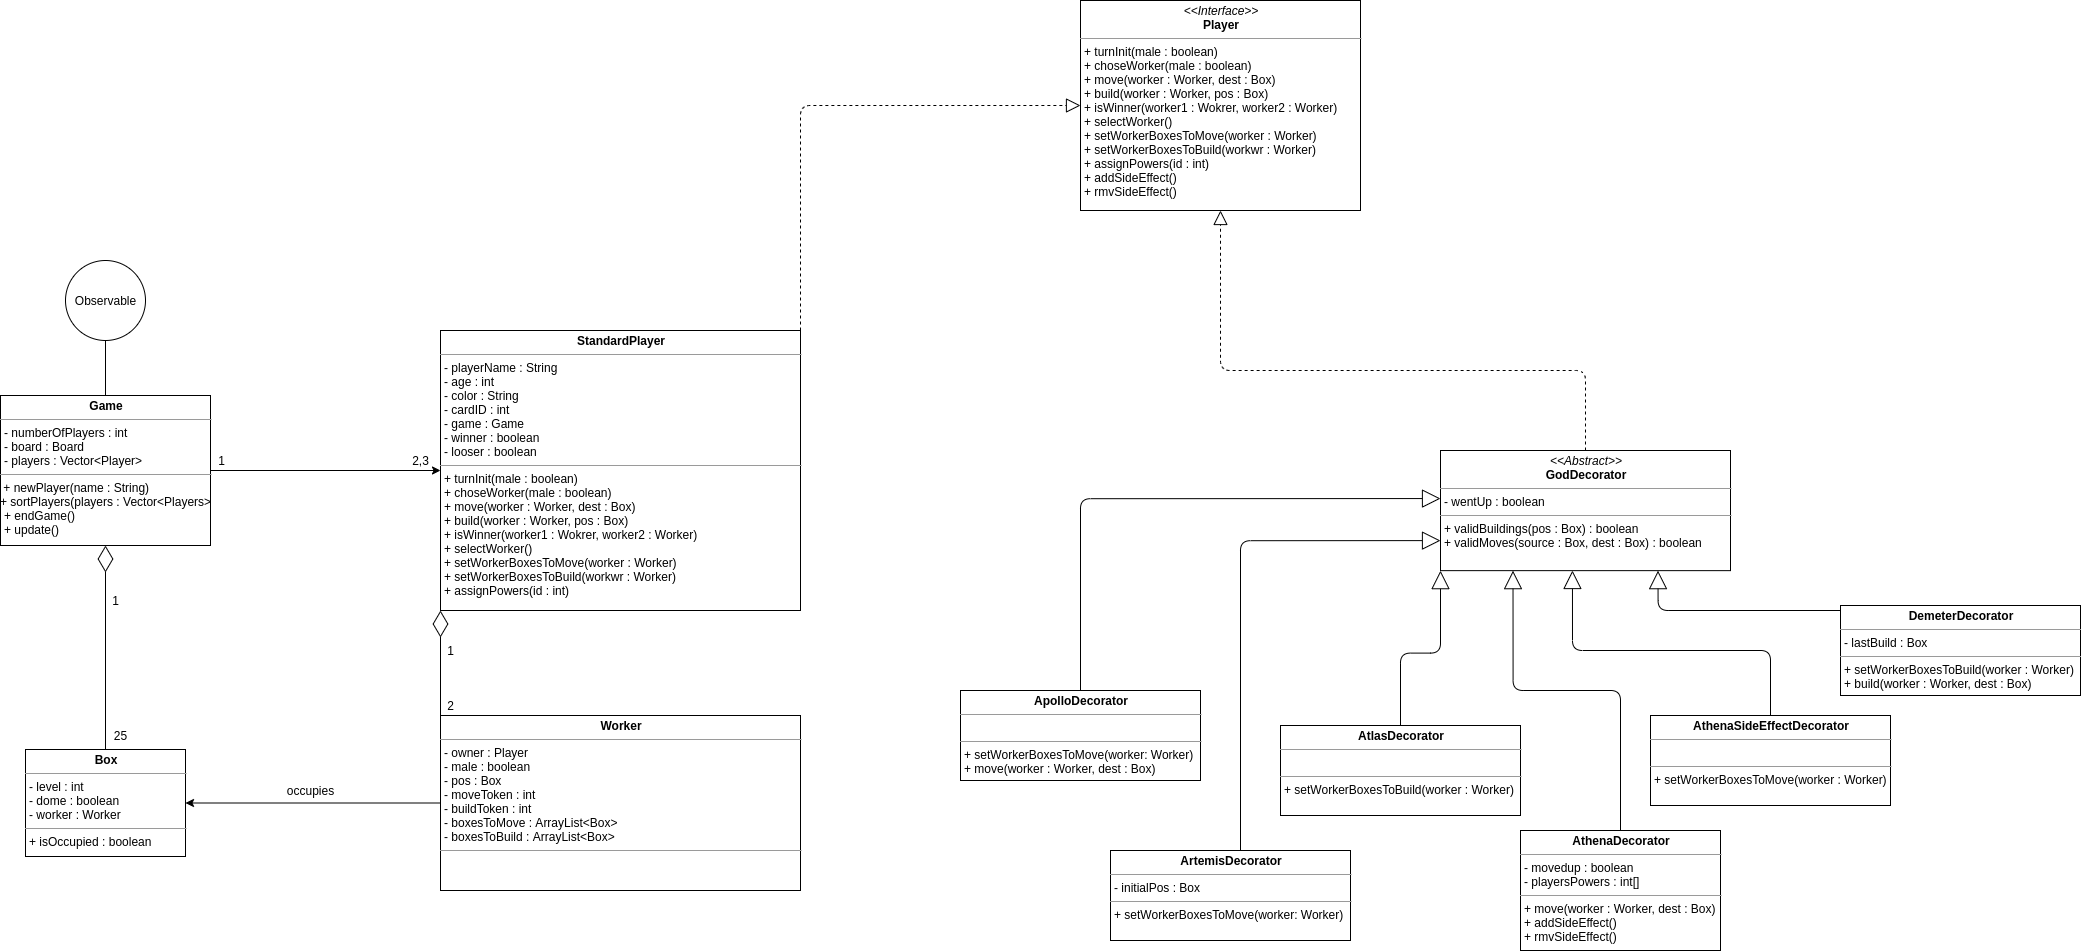

The diagram above was exported from draw.io. Its source (the exported page's mxGraphModel, read from the mxfile embedded in the PNG):
<mxGraphModel dx="3724" dy="2056" grid="1" gridSize="10" guides="1" tooltips="1" connect="1" arrows="1" fold="1" page="0" pageScale="1" pageWidth="850" pageHeight="1100" background="#ffffff" math="0" shadow="0">
  <root>
    <mxCell id="0" />
    <mxCell id="1" parent="0" />
    <mxCell id="W8kRJQtaLE-w0gOTPUCg-30" style="edgeStyle=orthogonalEdgeStyle;rounded=1;orthogonalLoop=1;jettySize=auto;html=1;exitX=1;exitY=0;exitDx=0;exitDy=0;entryX=0;entryY=0.5;entryDx=0;entryDy=0;dashed=1;endFill=0;endArrow=block;endSize=12;" edge="1" parent="1" source="-T5z2wJiawhf6_zraV3G-15" target="om9sep1PS0gbNUnfqXI7-7">
      <mxGeometry relative="1" as="geometry" />
    </mxCell>
    <mxCell id="-T5z2wJiawhf6_zraV3G-15" value="&lt;p style=&quot;margin: 0px ; margin-top: 4px ; text-align: center&quot;&gt;&lt;b&gt;StandardPlayer&lt;/b&gt;&lt;/p&gt;&lt;hr size=&quot;1&quot;&gt;&lt;p style=&quot;margin: 0px ; margin-left: 4px&quot;&gt;- playerName : String&lt;br style=&quot;padding: 0px ; margin: 0px&quot;&gt;- age : int&lt;br style=&quot;padding: 0px ; margin: 0px&quot;&gt;- color : String&lt;br style=&quot;padding: 0px ; margin: 0px&quot;&gt;- cardID : int&lt;/p&gt;&lt;p style=&quot;margin: 0px ; margin-left: 4px&quot;&gt;- game : Game&lt;/p&gt;&lt;p style=&quot;margin: 0px ; margin-left: 4px&quot;&gt;- winner : boolean&lt;/p&gt;&lt;p style=&quot;margin: 0px ; margin-left: 4px&quot;&gt;- looser : boolean&lt;/p&gt;&lt;hr size=&quot;1&quot;&gt;&lt;p style=&quot;margin: 0px 0px 0px 4px&quot;&gt;+ turnInit(male : boolean)&lt;/p&gt;&lt;p style=&quot;margin: 0px 0px 0px 4px&quot;&gt;+ choseWorker(male : boolean)&lt;/p&gt;&lt;p style=&quot;margin: 0px 0px 0px 4px&quot;&gt;+ move(worker : Worker, dest : Box)&lt;br&gt;&lt;/p&gt;&lt;p style=&quot;margin: 0px 0px 0px 4px&quot;&gt;+ build(worker : Worker, pos : Box)&lt;/p&gt;&lt;p style=&quot;margin: 0px 0px 0px 4px&quot;&gt;+ isWinner(worker1 : Wokrer, worker2 : Worker)&lt;/p&gt;&lt;p style=&quot;margin: 0px 0px 0px 4px&quot;&gt;+ selectWorker()&lt;br&gt;&lt;/p&gt;&lt;p style=&quot;margin: 0px 0px 0px 4px&quot;&gt;+ setWorkerBoxesToMove(worker : Worker)&lt;/p&gt;&lt;p style=&quot;margin: 0px 0px 0px 4px&quot;&gt;+ setWorkerBoxesToBuild(workwr : Worker)&lt;/p&gt;&lt;p style=&quot;margin: 0px 0px 0px 4px&quot;&gt;+ assignPowers(id : int)&lt;/p&gt;" style="verticalAlign=top;align=left;overflow=fill;fontSize=12;fontFamily=Helvetica;html=1;" parent="1" vertex="1">
      <mxGeometry x="40" y="80" width="360" height="280" as="geometry" />
    </mxCell>
    <mxCell id="W8kRJQtaLE-w0gOTPUCg-9" style="edgeStyle=orthogonalEdgeStyle;rounded=0;orthogonalLoop=1;jettySize=auto;html=1;entryX=1;entryY=0.5;entryDx=0;entryDy=0;" edge="1" parent="1" source="-T5z2wJiawhf6_zraV3G-28" target="-T5z2wJiawhf6_zraV3G-53">
      <mxGeometry relative="1" as="geometry" />
    </mxCell>
    <mxCell id="W8kRJQtaLE-w0gOTPUCg-17" style="edgeStyle=orthogonalEdgeStyle;rounded=1;orthogonalLoop=1;jettySize=auto;html=1;exitX=0;exitY=0;exitDx=0;exitDy=0;entryX=0;entryY=1;entryDx=0;entryDy=0;endFill=0;endArrow=diamondThin;endSize=24;" edge="1" parent="1" source="-T5z2wJiawhf6_zraV3G-28" target="-T5z2wJiawhf6_zraV3G-15">
      <mxGeometry relative="1" as="geometry" />
    </mxCell>
    <mxCell id="-T5z2wJiawhf6_zraV3G-28" value="&lt;p style=&quot;margin: 0px ; margin-top: 4px ; text-align: center&quot;&gt;&lt;b&gt;Worker&lt;/b&gt;&lt;/p&gt;&lt;hr size=&quot;1&quot;&gt;&lt;p style=&quot;margin: 0px ; margin-left: 4px&quot;&gt;- owner : Player&lt;/p&gt;&lt;p style=&quot;margin: 0px ; margin-left: 4px&quot;&gt;&lt;span&gt;- male : boolean&lt;/span&gt;&lt;br&gt;&lt;/p&gt;&lt;p style=&quot;margin: 0px ; margin-left: 4px&quot;&gt;- pos : Box&lt;/p&gt;&lt;p style=&quot;margin: 0px ; margin-left: 4px&quot;&gt;- moveToken : int&lt;/p&gt;&lt;p style=&quot;margin: 0px ; margin-left: 4px&quot;&gt;- buildToken : int&lt;/p&gt;&lt;p style=&quot;margin: 0px ; margin-left: 4px&quot;&gt;- boxesToMove : ArrayList&amp;lt;Box&amp;gt;&lt;/p&gt;&lt;p style=&quot;margin: 0px ; margin-left: 4px&quot;&gt;- boxesToBuild : ArrayList&amp;lt;Box&amp;gt;&lt;br&gt;&lt;/p&gt;&lt;hr size=&quot;1&quot;&gt;&lt;p style=&quot;margin: 0px ; margin-left: 4px&quot;&gt;&lt;br&gt;&lt;/p&gt;" style="verticalAlign=top;align=left;overflow=fill;fontSize=12;fontFamily=Helvetica;html=1;" parent="1" vertex="1">
      <mxGeometry x="40" y="465" width="360" height="175" as="geometry" />
    </mxCell>
    <mxCell id="W8kRJQtaLE-w0gOTPUCg-34" style="edgeStyle=orthogonalEdgeStyle;rounded=1;orthogonalLoop=1;jettySize=auto;html=1;entryX=0;entryY=0.4;entryDx=0;entryDy=0;entryPerimeter=0;endFill=0;endArrow=block;endSize=16;" edge="1" parent="1" source="-T5z2wJiawhf6_zraV3G-35" target="-T5z2wJiawhf6_zraV3G-55">
      <mxGeometry relative="1" as="geometry">
        <Array as="points">
          <mxPoint x="680" y="248" />
        </Array>
      </mxGeometry>
    </mxCell>
    <mxCell id="-T5z2wJiawhf6_zraV3G-35" value="&lt;p style=&quot;margin: 0px ; margin-top: 4px ; text-align: center&quot;&gt;&lt;b&gt;ApolloDecorator&lt;/b&gt;&lt;/p&gt;&lt;hr size=&quot;1&quot;&gt;&lt;p style=&quot;margin: 0px ; margin-left: 4px&quot;&gt;&lt;br&gt;&lt;/p&gt;&lt;hr size=&quot;1&quot;&gt;&lt;p style=&quot;margin: 0px ; margin-left: 4px&quot;&gt;+ setWorkerBoxesToMove(worker: Worker)&lt;/p&gt;&lt;p style=&quot;margin: 0px ; margin-left: 4px&quot;&gt;+ move(worker : Worker, dest : Box)&lt;/p&gt;" style="verticalAlign=top;align=left;overflow=fill;fontSize=12;fontFamily=Helvetica;html=1;" parent="1" vertex="1">
      <mxGeometry x="560" y="440" width="240" height="90" as="geometry" />
    </mxCell>
    <mxCell id="W8kRJQtaLE-w0gOTPUCg-36" style="edgeStyle=orthogonalEdgeStyle;rounded=1;orthogonalLoop=1;jettySize=auto;html=1;entryX=0;entryY=0.75;entryDx=0;entryDy=0;endFill=0;endArrow=block;endSize=16;" edge="1" parent="1" source="-T5z2wJiawhf6_zraV3G-39" target="-T5z2wJiawhf6_zraV3G-55">
      <mxGeometry relative="1" as="geometry">
        <Array as="points">
          <mxPoint x="840" y="290" />
        </Array>
      </mxGeometry>
    </mxCell>
    <mxCell id="-T5z2wJiawhf6_zraV3G-39" value="&lt;p style=&quot;margin: 0px ; margin-top: 4px ; text-align: center&quot;&gt;&lt;b&gt;ArtemisDecorator&lt;/b&gt;&lt;/p&gt;&lt;hr size=&quot;1&quot;&gt;&lt;p style=&quot;margin: 0px ; margin-left: 4px&quot;&gt;- initialPos : Box&lt;/p&gt;&lt;hr size=&quot;1&quot;&gt;&lt;p style=&quot;margin: 0px ; margin-left: 4px&quot;&gt;+ setWorkerBoxesToMove(worker: Worker)&lt;br&gt;&lt;/p&gt;" style="verticalAlign=top;align=left;overflow=fill;fontSize=12;fontFamily=Helvetica;html=1;" parent="1" vertex="1">
      <mxGeometry x="710" y="600" width="240" height="90" as="geometry" />
    </mxCell>
    <mxCell id="W8kRJQtaLE-w0gOTPUCg-5" style="edgeStyle=orthogonalEdgeStyle;rounded=1;orthogonalLoop=1;jettySize=auto;html=1;exitX=0.5;exitY=0;exitDx=0;exitDy=0;endFill=0;endArrow=diamondThin;endSize=24;" edge="1" parent="1" source="-T5z2wJiawhf6_zraV3G-53" target="xe66wtr5SgWsvVZPYNGf-4">
      <mxGeometry relative="1" as="geometry" />
    </mxCell>
    <mxCell id="-T5z2wJiawhf6_zraV3G-53" value="&lt;p style=&quot;margin: 0px ; margin-top: 4px ; text-align: center&quot;&gt;&lt;b&gt;Box&lt;/b&gt;&lt;/p&gt;&lt;hr size=&quot;1&quot;&gt;&lt;p style=&quot;margin: 0px ; margin-left: 4px&quot;&gt;- level : int&lt;/p&gt;&lt;p style=&quot;margin: 0px ; margin-left: 4px&quot;&gt;- dome : boolean&lt;/p&gt;&lt;p style=&quot;margin: 0px ; margin-left: 4px&quot;&gt;- worker : Worker&lt;/p&gt;&lt;hr size=&quot;1&quot;&gt;&lt;p style=&quot;margin: 0px ; margin-left: 4px&quot;&gt;+ isOccupied : boolean&lt;/p&gt;" style="verticalAlign=top;align=left;overflow=fill;fontSize=12;fontFamily=Helvetica;html=1;" parent="1" vertex="1">
      <mxGeometry x="-375" y="499" width="160" height="107" as="geometry" />
    </mxCell>
    <mxCell id="W8kRJQtaLE-w0gOTPUCg-32" style="edgeStyle=orthogonalEdgeStyle;rounded=1;orthogonalLoop=1;jettySize=auto;html=1;entryX=0.5;entryY=1;entryDx=0;entryDy=0;dashed=1;endFill=0;endArrow=block;endSize=12;" edge="1" parent="1" source="-T5z2wJiawhf6_zraV3G-55" target="om9sep1PS0gbNUnfqXI7-7">
      <mxGeometry relative="1" as="geometry">
        <Array as="points">
          <mxPoint x="1185" y="120" />
          <mxPoint x="820" y="120" />
        </Array>
      </mxGeometry>
    </mxCell>
    <mxCell id="-T5z2wJiawhf6_zraV3G-55" value="&lt;p style=&quot;margin: 0px ; margin-top: 4px ; text-align: center&quot;&gt;&lt;i&gt;&amp;lt;&amp;lt;Abstract&amp;gt;&amp;gt;&lt;/i&gt;&lt;br&gt;&lt;b&gt;GodDecorator&lt;/b&gt;&lt;/p&gt;&lt;hr size=&quot;1&quot;&gt;&lt;p style=&quot;margin: 0px ; margin-left: 4px&quot;&gt;&lt;span&gt;- wentUp : boolean&lt;/span&gt;&lt;br&gt;&lt;/p&gt;&lt;hr size=&quot;1&quot;&gt;&lt;p style=&quot;margin: 0px ; margin-left: 4px&quot;&gt;+ validBuildings(pos : Box) : boolean&lt;/p&gt;&lt;p style=&quot;margin: 0px ; margin-left: 4px&quot;&gt;+ validMoves(source : Box, dest : Box) : boolean&lt;br&gt;&lt;/p&gt;" style="verticalAlign=top;align=left;overflow=fill;fontSize=12;fontFamily=Helvetica;html=1;" parent="1" vertex="1">
      <mxGeometry x="1040" y="200" width="290" height="120.14" as="geometry" />
    </mxCell>
    <mxCell id="W8kRJQtaLE-w0gOTPUCg-35" style="edgeStyle=orthogonalEdgeStyle;rounded=1;orthogonalLoop=1;jettySize=auto;html=1;entryX=0;entryY=1;entryDx=0;entryDy=0;endFill=0;endArrow=block;endSize=16;" edge="1" parent="1" source="-T5z2wJiawhf6_zraV3G-61" target="-T5z2wJiawhf6_zraV3G-55">
      <mxGeometry relative="1" as="geometry" />
    </mxCell>
    <mxCell id="-T5z2wJiawhf6_zraV3G-61" value="&lt;p style=&quot;margin: 0px ; margin-top: 4px ; text-align: center&quot;&gt;&lt;b&gt;AtlasDecorator&lt;/b&gt;&lt;/p&gt;&lt;hr size=&quot;1&quot;&gt;&lt;p style=&quot;margin: 0px ; margin-left: 4px&quot;&gt;&lt;br&gt;&lt;/p&gt;&lt;hr size=&quot;1&quot;&gt;&lt;p style=&quot;margin: 0px ; margin-left: 4px&quot;&gt;+ setWorkerBoxesToBuild(worker : Worker)&lt;/p&gt;&lt;p style=&quot;margin: 0px ; margin-left: 4px&quot;&gt;&lt;br&gt;&lt;/p&gt;" style="verticalAlign=top;align=left;overflow=fill;fontSize=12;fontFamily=Helvetica;html=1;" parent="1" vertex="1">
      <mxGeometry x="880" y="475" width="240" height="90" as="geometry" />
    </mxCell>
    <mxCell id="W8kRJQtaLE-w0gOTPUCg-37" style="edgeStyle=orthogonalEdgeStyle;rounded=1;orthogonalLoop=1;jettySize=auto;html=1;entryX=0.25;entryY=1;entryDx=0;entryDy=0;endFill=0;endArrow=block;endSize=16;" edge="1" parent="1" source="-T5z2wJiawhf6_zraV3G-64" target="-T5z2wJiawhf6_zraV3G-55">
      <mxGeometry relative="1" as="geometry">
        <Array as="points">
          <mxPoint x="1220" y="440" />
          <mxPoint x="1113" y="440" />
        </Array>
      </mxGeometry>
    </mxCell>
    <mxCell id="-T5z2wJiawhf6_zraV3G-64" value="&lt;p style=&quot;margin: 0px ; margin-top: 4px ; text-align: center&quot;&gt;&lt;b&gt;AthenaDecorator&lt;/b&gt;&lt;/p&gt;&lt;hr size=&quot;1&quot;&gt;&lt;p style=&quot;margin: 0px ; margin-left: 4px&quot;&gt;- movedup : boolean&lt;/p&gt;&lt;p style=&quot;margin: 0px ; margin-left: 4px&quot;&gt;- playersPowers : int[]&lt;/p&gt;&lt;hr size=&quot;1&quot;&gt;&lt;p style=&quot;margin: 0px ; margin-left: 4px&quot;&gt;+ move(worker : Worker, dest : Box)&lt;/p&gt;&lt;p style=&quot;margin: 0px ; margin-left: 4px&quot;&gt;+ addSideEffect()&lt;/p&gt;&lt;p style=&quot;margin: 0px ; margin-left: 4px&quot;&gt;+ rmvSideEffect()&lt;/p&gt;" style="verticalAlign=top;align=left;overflow=fill;fontSize=12;fontFamily=Helvetica;html=1;" parent="1" vertex="1">
      <mxGeometry x="1120" y="580" width="200" height="120" as="geometry" />
    </mxCell>
    <mxCell id="i0jUsc6XMFZbsllMqEzq-2" style="edgeStyle=orthogonalEdgeStyle;rounded=1;orthogonalLoop=1;jettySize=auto;html=1;exitX=0.5;exitY=0;exitDx=0;exitDy=0;entryX=0.5;entryY=1;entryDx=0;entryDy=0;endArrow=none;" parent="1" source="xe66wtr5SgWsvVZPYNGf-4" target="i0jUsc6XMFZbsllMqEzq-1" edge="1">
      <mxGeometry relative="1" as="geometry" />
    </mxCell>
    <mxCell id="W8kRJQtaLE-w0gOTPUCg-23" style="edgeStyle=orthogonalEdgeStyle;rounded=0;orthogonalLoop=1;jettySize=auto;html=1;" edge="1" parent="1" source="xe66wtr5SgWsvVZPYNGf-4" target="-T5z2wJiawhf6_zraV3G-15">
      <mxGeometry relative="1" as="geometry" />
    </mxCell>
    <mxCell id="xe66wtr5SgWsvVZPYNGf-4" value="&lt;p style=&quot;margin: 0px ; margin-top: 4px ; text-align: center&quot;&gt;&lt;b&gt;Game&lt;/b&gt;&lt;/p&gt;&lt;hr size=&quot;1&quot;&gt;&lt;p style=&quot;margin: 0px ; margin-left: 4px&quot;&gt;- numberOfPlayers : int&lt;/p&gt;&lt;p style=&quot;margin: 0px ; margin-left: 4px&quot;&gt;&lt;span&gt;- board : Board&lt;/span&gt;&lt;br&gt;&lt;/p&gt;&lt;p style=&quot;margin: 0px ; margin-left: 4px&quot;&gt;&lt;span&gt;- players : Vector&amp;lt;Player&amp;gt;&lt;/span&gt;&lt;/p&gt;&lt;hr size=&quot;1&quot;&gt;&amp;nbsp;+ newPlayer(name : String)&lt;br&gt;+ sortPlayers(players : Vector&amp;lt;Players&amp;gt;&lt;br&gt;&lt;p style=&quot;margin: 0px ; margin-left: 4px&quot;&gt;+ endGame()&lt;/p&gt;&lt;p style=&quot;margin: 0px ; margin-left: 4px&quot;&gt;+ update()&lt;/p&gt;&lt;p style=&quot;margin: 0px ; margin-left: 4px&quot;&gt;&lt;br&gt;&lt;/p&gt;" style="verticalAlign=top;align=left;overflow=fill;fontSize=12;fontFamily=Helvetica;html=1;" parent="1" vertex="1">
      <mxGeometry x="-400" y="145" width="210" height="150" as="geometry" />
    </mxCell>
    <mxCell id="i0jUsc6XMFZbsllMqEzq-1" value="" style="ellipse;whiteSpace=wrap;html=1;" parent="1" vertex="1">
      <mxGeometry x="-335" y="9.999999999999986" width="80" height="80" as="geometry" />
    </mxCell>
    <mxCell id="i0jUsc6XMFZbsllMqEzq-7" value="Observable" style="text;html=1;align=center;verticalAlign=middle;resizable=0;points=[];autosize=1;" parent="1" vertex="1">
      <mxGeometry x="-335" y="39.999999999999986" width="80" height="20" as="geometry" />
    </mxCell>
    <mxCell id="om9sep1PS0gbNUnfqXI7-7" value="&lt;p style=&quot;margin: 0px ; margin-top: 4px ; text-align: center&quot;&gt;&lt;i&gt;&amp;lt;&amp;lt;Interface&amp;gt;&amp;gt;&lt;/i&gt;&lt;br&gt;&lt;b&gt;Player&lt;/b&gt;&lt;/p&gt;&lt;hr size=&quot;1&quot;&gt;&lt;p style=&quot;margin: 0px ; margin-left: 4px&quot;&gt;&lt;/p&gt;&lt;p style=&quot;margin: 0px ; margin-left: 4px&quot;&gt;&lt;span&gt;+ turnInit(male : boolean)&lt;/span&gt;&lt;/p&gt;&lt;p style=&quot;margin: 0px ; margin-left: 4px&quot;&gt;&lt;span&gt;+ choseWorker(male : boolean)&lt;/span&gt;&lt;/p&gt;&lt;p style=&quot;margin: 0px 0px 0px 4px&quot;&gt;+ move(worker : Worker, dest : Box)&lt;br&gt;&lt;/p&gt;&lt;p style=&quot;margin: 0px 0px 0px 4px&quot;&gt;+ build(worker : Worker, pos : Box)&lt;/p&gt;&lt;p style=&quot;margin: 0px 0px 0px 4px&quot;&gt;+ isWinner(worker1 : Wokrer, worker2 : Worker)&lt;/p&gt;&lt;p style=&quot;margin: 0px 0px 0px 4px&quot;&gt;+ selectWorker()&lt;br&gt;&lt;/p&gt;&lt;p style=&quot;margin: 0px 0px 0px 4px&quot;&gt;+ setWorkerBoxesToMove(worker : Worker)&lt;/p&gt;&lt;p style=&quot;margin: 0px 0px 0px 4px&quot;&gt;+ setWorkerBoxesToBuild(workwr : Worker)&lt;/p&gt;&lt;p style=&quot;margin: 0px 0px 0px 4px&quot;&gt;+ assignPowers(id : int)&lt;/p&gt;&lt;p style=&quot;margin: 0px 0px 0px 4px&quot;&gt;+ addSideEffect()&lt;/p&gt;&lt;p style=&quot;margin: 0px 0px 0px 4px&quot;&gt;+ rmvSideEffect()&lt;/p&gt;" style="verticalAlign=top;align=left;overflow=fill;fontSize=12;fontFamily=Helvetica;html=1;" parent="1" vertex="1">
      <mxGeometry x="680" y="-250" width="280" height="210" as="geometry" />
    </mxCell>
    <mxCell id="W8kRJQtaLE-w0gOTPUCg-38" style="edgeStyle=orthogonalEdgeStyle;rounded=1;orthogonalLoop=1;jettySize=auto;html=1;entryX=0.455;entryY=0.999;entryDx=0;entryDy=0;entryPerimeter=0;endFill=0;endArrow=block;endSize=16;" edge="1" parent="1" source="W8kRJQtaLE-w0gOTPUCg-2" target="-T5z2wJiawhf6_zraV3G-55">
      <mxGeometry relative="1" as="geometry">
        <Array as="points">
          <mxPoint x="1370" y="400" />
          <mxPoint x="1172" y="400" />
        </Array>
      </mxGeometry>
    </mxCell>
    <mxCell id="W8kRJQtaLE-w0gOTPUCg-2" value="&lt;p style=&quot;margin: 0px ; margin-top: 4px ; text-align: center&quot;&gt;&lt;b&gt;AthenaSideEffectDecorator&lt;/b&gt;&lt;/p&gt;&lt;hr size=&quot;1&quot;&gt;&lt;p style=&quot;margin: 0px ; margin-left: 4px&quot;&gt;&lt;br&gt;&lt;/p&gt;&lt;hr size=&quot;1&quot;&gt;&lt;p style=&quot;margin: 0px ; margin-left: 4px&quot;&gt;+ setWorkerBoxesToMove(worker : Worker)&lt;/p&gt;" style="verticalAlign=top;align=left;overflow=fill;fontSize=12;fontFamily=Helvetica;html=1;" vertex="1" parent="1">
      <mxGeometry x="1250" y="465" width="240" height="90" as="geometry" />
    </mxCell>
    <mxCell id="W8kRJQtaLE-w0gOTPUCg-39" style="edgeStyle=orthogonalEdgeStyle;rounded=1;orthogonalLoop=1;jettySize=auto;html=1;entryX=0.75;entryY=1;entryDx=0;entryDy=0;endFill=0;endArrow=block;endSize=16;" edge="1" parent="1" source="W8kRJQtaLE-w0gOTPUCg-3" target="-T5z2wJiawhf6_zraV3G-55">
      <mxGeometry relative="1" as="geometry">
        <Array as="points">
          <mxPoint x="1258" y="360" />
        </Array>
      </mxGeometry>
    </mxCell>
    <mxCell id="W8kRJQtaLE-w0gOTPUCg-3" value="&lt;p style=&quot;margin: 0px ; margin-top: 4px ; text-align: center&quot;&gt;&lt;b&gt;Demeter&lt;/b&gt;&lt;b&gt;Decorator&lt;/b&gt;&lt;/p&gt;&lt;hr size=&quot;1&quot;&gt;&lt;p style=&quot;margin: 0px ; margin-left: 4px&quot;&gt;- lastBuild : Box&lt;/p&gt;&lt;hr size=&quot;1&quot;&gt;&lt;p style=&quot;margin: 0px ; margin-left: 4px&quot;&gt;+ setWorkerBoxesToBuild(worker : Worker)&lt;/p&gt;&lt;p style=&quot;margin: 0px ; margin-left: 4px&quot;&gt;+ build(worker : Worker, dest : Box)&lt;/p&gt;" style="verticalAlign=top;align=left;overflow=fill;fontSize=12;fontFamily=Helvetica;html=1;" vertex="1" parent="1">
      <mxGeometry x="1440" y="355" width="240" height="90" as="geometry" />
    </mxCell>
    <mxCell id="W8kRJQtaLE-w0gOTPUCg-13" value="occupies" style="text;html=1;align=center;verticalAlign=middle;resizable=0;points=[];autosize=1;" vertex="1" parent="1">
      <mxGeometry x="-120" y="530" width="60" height="20" as="geometry" />
    </mxCell>
    <mxCell id="W8kRJQtaLE-w0gOTPUCg-15" value="1" style="text;html=1;align=center;verticalAlign=middle;resizable=0;points=[];autosize=1;" vertex="1" parent="1">
      <mxGeometry x="-295" y="340" width="20" height="20" as="geometry" />
    </mxCell>
    <mxCell id="W8kRJQtaLE-w0gOTPUCg-16" value="25" style="text;html=1;align=center;verticalAlign=middle;resizable=0;points=[];autosize=1;" vertex="1" parent="1">
      <mxGeometry x="-295" y="475" width="30" height="20" as="geometry" />
    </mxCell>
    <mxCell id="W8kRJQtaLE-w0gOTPUCg-18" value="2" style="text;html=1;align=center;verticalAlign=middle;resizable=0;points=[];autosize=1;" vertex="1" parent="1">
      <mxGeometry x="40" y="445" width="20" height="20" as="geometry" />
    </mxCell>
    <mxCell id="W8kRJQtaLE-w0gOTPUCg-22" value="1" style="text;html=1;align=center;verticalAlign=middle;resizable=0;points=[];autosize=1;" vertex="1" parent="1">
      <mxGeometry x="40" y="390" width="20" height="20" as="geometry" />
    </mxCell>
    <mxCell id="W8kRJQtaLE-w0gOTPUCg-27" value="1" style="text;html=1;align=center;verticalAlign=middle;resizable=0;points=[];autosize=1;" vertex="1" parent="1">
      <mxGeometry x="-189" y="200" width="20" height="20" as="geometry" />
    </mxCell>
    <mxCell id="W8kRJQtaLE-w0gOTPUCg-29" value="2,3" style="text;html=1;align=center;verticalAlign=middle;resizable=0;points=[];autosize=1;" vertex="1" parent="1">
      <mxGeometry x="5" y="200" width="30" height="20" as="geometry" />
    </mxCell>
  </root>
</mxGraphModel>